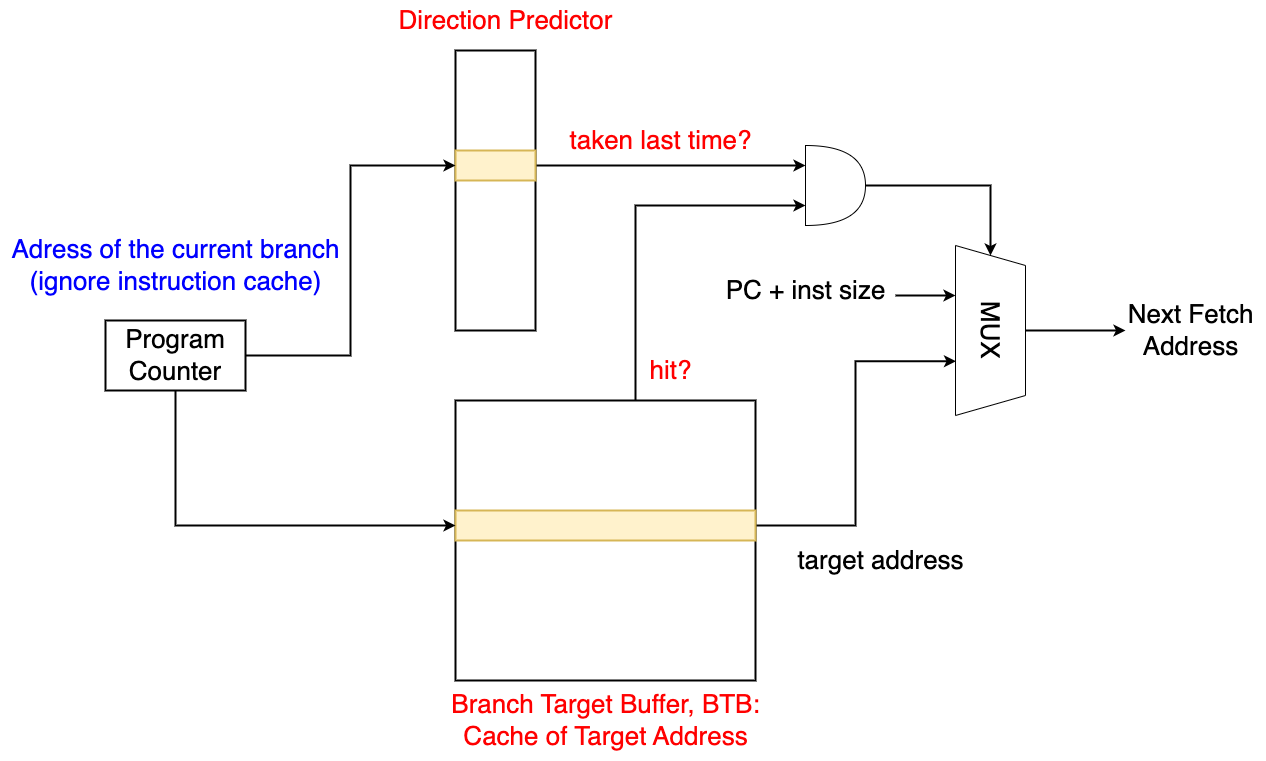

The diagram above was exported from draw.io. Its source (the exported page's mxGraphModel, read from the mxfile embedded in the PNG):
<mxGraphModel dx="1500" dy="1915" grid="1" gridSize="10" guides="1" tooltips="1" connect="1" arrows="1" fold="1" page="0" pageScale="1" pageWidth="827" pageHeight="1169" background="#ffffff" math="0" shadow="0">
  <root>
    <mxCell id="0" />
    <mxCell id="1" parent="0" />
    <mxCell id="6QxqV38KY1HWBxnzGR6y-1" value="" style="rounded=0;whiteSpace=wrap;html=1;strokeWidth=2;" vertex="1" parent="1">
      <mxGeometry x="260" y="-400" width="80" height="280" as="geometry" />
    </mxCell>
    <mxCell id="6QxqV38KY1HWBxnzGR6y-2" style="edgeStyle=orthogonalEdgeStyle;rounded=0;orthogonalLoop=1;jettySize=auto;html=1;entryX=0;entryY=0.25;entryDx=0;entryDy=0;entryPerimeter=0;strokeWidth=2;" edge="1" parent="1" source="6QxqV38KY1HWBxnzGR6y-3" target="6QxqV38KY1HWBxnzGR6y-12">
      <mxGeometry relative="1" as="geometry" />
    </mxCell>
    <mxCell id="6QxqV38KY1HWBxnzGR6y-3" value="" style="rounded=0;whiteSpace=wrap;html=1;fillColor=#fff2cc;strokeColor=#d6b656;strokeWidth=2;" vertex="1" parent="1">
      <mxGeometry x="260" y="-300" width="80" height="30" as="geometry" />
    </mxCell>
    <mxCell id="6QxqV38KY1HWBxnzGR6y-4" style="edgeStyle=orthogonalEdgeStyle;rounded=0;orthogonalLoop=1;jettySize=auto;html=1;entryX=0;entryY=0.75;entryDx=0;entryDy=0;entryPerimeter=0;strokeWidth=2;" edge="1" parent="1" source="6QxqV38KY1HWBxnzGR6y-5" target="6QxqV38KY1HWBxnzGR6y-12">
      <mxGeometry relative="1" as="geometry">
        <Array as="points">
          <mxPoint x="440" y="-245" />
        </Array>
      </mxGeometry>
    </mxCell>
    <mxCell id="6QxqV38KY1HWBxnzGR6y-5" value="" style="rounded=0;whiteSpace=wrap;html=1;strokeWidth=2;" vertex="1" parent="1">
      <mxGeometry x="260" y="-50" width="300" height="280" as="geometry" />
    </mxCell>
    <mxCell id="6QxqV38KY1HWBxnzGR6y-6" style="edgeStyle=orthogonalEdgeStyle;rounded=0;orthogonalLoop=1;jettySize=auto;html=1;entryX=0.681;entryY=0.993;entryDx=0;entryDy=0;entryPerimeter=0;strokeWidth=2;" edge="1" parent="1" source="6QxqV38KY1HWBxnzGR6y-7" target="6QxqV38KY1HWBxnzGR6y-14">
      <mxGeometry relative="1" as="geometry" />
    </mxCell>
    <mxCell id="6QxqV38KY1HWBxnzGR6y-7" value="" style="rounded=0;whiteSpace=wrap;html=1;fillColor=#fff2cc;strokeColor=#d6b656;strokeWidth=2;" vertex="1" parent="1">
      <mxGeometry x="260" y="60" width="300" height="30" as="geometry" />
    </mxCell>
    <mxCell id="6QxqV38KY1HWBxnzGR6y-8" style="edgeStyle=orthogonalEdgeStyle;rounded=0;orthogonalLoop=1;jettySize=auto;html=1;entryX=0;entryY=0.5;entryDx=0;entryDy=0;strokeWidth=2;exitX=1;exitY=0.5;exitDx=0;exitDy=0;" edge="1" parent="1" source="6QxqV38KY1HWBxnzGR6y-10" target="6QxqV38KY1HWBxnzGR6y-3">
      <mxGeometry relative="1" as="geometry">
        <mxPoint x="120" y="-95" as="sourcePoint" />
      </mxGeometry>
    </mxCell>
    <mxCell id="6QxqV38KY1HWBxnzGR6y-9" style="edgeStyle=orthogonalEdgeStyle;rounded=0;orthogonalLoop=1;jettySize=auto;html=1;strokeWidth=2;" edge="1" parent="1" source="6QxqV38KY1HWBxnzGR6y-10" target="6QxqV38KY1HWBxnzGR6y-7">
      <mxGeometry relative="1" as="geometry">
        <Array as="points">
          <mxPoint x="-20" y="75" />
        </Array>
      </mxGeometry>
    </mxCell>
    <mxCell id="6QxqV38KY1HWBxnzGR6y-10" value="&lt;font style=&quot;font-size: 26px;&quot;&gt;Program&lt;br&gt;Counter&lt;/font&gt;" style="rounded=0;whiteSpace=wrap;html=1;strokeWidth=2;" vertex="1" parent="1">
      <mxGeometry x="-90" y="-130" width="140" height="70" as="geometry" />
    </mxCell>
    <mxCell id="6QxqV38KY1HWBxnzGR6y-11" style="edgeStyle=orthogonalEdgeStyle;rounded=0;orthogonalLoop=1;jettySize=auto;html=1;entryX=0;entryY=0.5;entryDx=0;entryDy=0;strokeWidth=2;" edge="1" parent="1" source="6QxqV38KY1HWBxnzGR6y-12" target="6QxqV38KY1HWBxnzGR6y-14">
      <mxGeometry relative="1" as="geometry" />
    </mxCell>
    <mxCell id="6QxqV38KY1HWBxnzGR6y-12" value="" style="shape=or;whiteSpace=wrap;html=1;" vertex="1" parent="1">
      <mxGeometry x="610" y="-305" width="60" height="80" as="geometry" />
    </mxCell>
    <mxCell id="6QxqV38KY1HWBxnzGR6y-13" style="edgeStyle=orthogonalEdgeStyle;rounded=0;orthogonalLoop=1;jettySize=auto;html=1;strokeWidth=2;" edge="1" parent="1" source="6QxqV38KY1HWBxnzGR6y-14">
      <mxGeometry relative="1" as="geometry">
        <mxPoint x="930" y="-120" as="targetPoint" />
      </mxGeometry>
    </mxCell>
    <mxCell id="6QxqV38KY1HWBxnzGR6y-14" value="&lt;font style=&quot;font-size: 26px;&quot;&gt;MUX&lt;/font&gt;" style="shape=trapezoid;perimeter=trapezoidPerimeter;whiteSpace=wrap;html=1;fixedSize=1;rotation=90;" vertex="1" parent="1">
      <mxGeometry x="710" y="-155" width="170" height="70" as="geometry" />
    </mxCell>
    <mxCell id="6QxqV38KY1HWBxnzGR6y-15" value="" style="endArrow=classic;html=1;rounded=0;strokeWidth=2;entryX=0.3;entryY=1;entryDx=0;entryDy=0;entryPerimeter=0;" edge="1" parent="1">
      <mxGeometry width="50" height="50" relative="1" as="geometry">
        <mxPoint x="700" y="-155" as="sourcePoint" />
        <mxPoint x="760" y="-155" as="targetPoint" />
      </mxGeometry>
    </mxCell>
    <mxCell id="6QxqV38KY1HWBxnzGR6y-16" value="&lt;font style=&quot;font-size: 26px;&quot;&gt;PC + inst size&lt;/font&gt;" style="text;html=1;align=center;verticalAlign=middle;resizable=0;points=[];autosize=1;strokeColor=none;fillColor=none;" vertex="1" parent="1">
      <mxGeometry x="520" y="-180" width="180" height="40" as="geometry" />
    </mxCell>
    <mxCell id="6QxqV38KY1HWBxnzGR6y-17" value="&lt;font style=&quot;font-size: 26px;&quot;&gt;Next Fetch &lt;br&gt;Address&lt;/font&gt;" style="text;html=1;align=center;verticalAlign=middle;resizable=0;points=[];autosize=1;strokeColor=none;fillColor=none;" vertex="1" parent="1">
      <mxGeometry x="920" y="-160" width="150" height="80" as="geometry" />
    </mxCell>
    <mxCell id="6QxqV38KY1HWBxnzGR6y-18" value="&lt;font color=&quot;#0000ff&quot;&gt;&lt;span style=&quot;font-size: 26px;&quot;&gt;Adress of the current branch&lt;br&gt;(ignore instruction cache)&lt;/span&gt;&lt;/font&gt;" style="text;html=1;align=center;verticalAlign=middle;resizable=0;points=[];autosize=1;strokeColor=none;fillColor=none;" vertex="1" parent="1">
      <mxGeometry x="-195" y="-225" width="350" height="80" as="geometry" />
    </mxCell>
    <mxCell id="6QxqV38KY1HWBxnzGR6y-19" value="&lt;font color=&quot;#ff0000&quot; style=&quot;font-size: 26px;&quot;&gt;taken last time?&lt;/font&gt;" style="text;html=1;align=center;verticalAlign=middle;resizable=0;points=[];autosize=1;strokeColor=none;fillColor=none;" vertex="1" parent="1">
      <mxGeometry x="360" y="-330" width="210" height="40" as="geometry" />
    </mxCell>
    <mxCell id="6QxqV38KY1HWBxnzGR6y-20" value="&lt;font color=&quot;#ff0000&quot; style=&quot;font-size: 26px;&quot;&gt;hit?&lt;/font&gt;" style="text;html=1;align=center;verticalAlign=middle;resizable=0;points=[];autosize=1;strokeColor=none;fillColor=none;" vertex="1" parent="1">
      <mxGeometry x="440" y="-100" width="70" height="40" as="geometry" />
    </mxCell>
    <mxCell id="6QxqV38KY1HWBxnzGR6y-21" value="&lt;font style=&quot;font-size: 26px;&quot;&gt;target address&lt;/font&gt;" style="text;html=1;align=center;verticalAlign=middle;resizable=0;points=[];autosize=1;strokeColor=none;fillColor=none;" vertex="1" parent="1">
      <mxGeometry x="590" y="90" width="190" height="40" as="geometry" />
    </mxCell>
    <mxCell id="6QxqV38KY1HWBxnzGR6y-22" value="&lt;font color=&quot;#ff0000&quot; style=&quot;font-size: 26px;&quot;&gt;Direction Predictor&lt;/font&gt;" style="text;html=1;align=center;verticalAlign=middle;resizable=0;points=[];autosize=1;strokeColor=none;fillColor=none;" vertex="1" parent="1">
      <mxGeometry x="190" y="-450" width="240" height="40" as="geometry" />
    </mxCell>
    <mxCell id="6QxqV38KY1HWBxnzGR6y-23" value="&lt;font color=&quot;#ff0000&quot; style=&quot;font-size: 26px;&quot;&gt;&lt;font style=&quot;font-size: 26px;&quot;&gt;Branch Target Buffer, BTB:&lt;br&gt;&lt;/font&gt;Cache of Target Address&lt;/font&gt;&lt;font color=&quot;#ff0000&quot; style=&quot;font-size: 26px;&quot;&gt;&lt;br&gt;&lt;/font&gt;" style="text;html=1;align=center;verticalAlign=middle;resizable=0;points=[];autosize=1;strokeColor=none;fillColor=none;" vertex="1" parent="1">
      <mxGeometry x="245" y="230" width="330" height="80" as="geometry" />
    </mxCell>
  </root>
</mxGraphModel>